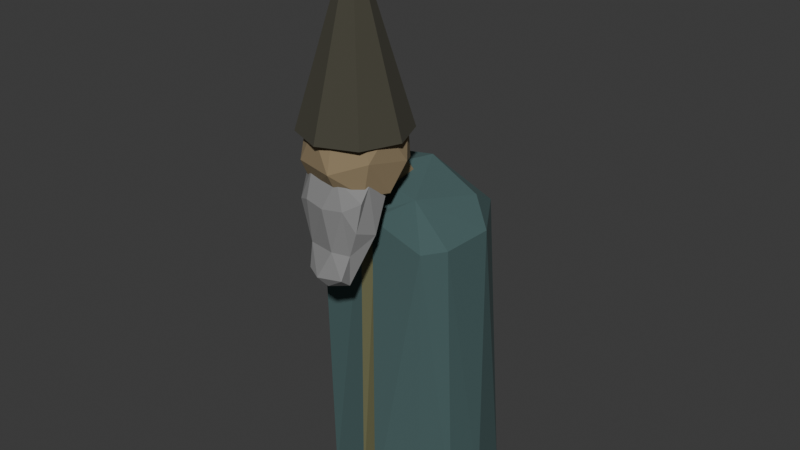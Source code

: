 # Source: alchemist2test.blend  (saved by Blender 4.2.66; exported with 4.5.12 LTS)
import bpy
from mathutils import Matrix  # noqa: F401  (used for matrix-valued properties, if any)

bpy.ops.wm.read_factory_settings(use_empty=True)
scene = bpy.context.scene
scene.name = 'Scene'

# ---- collections
col_collection = bpy.data.collections.new('Collection'); scene.collection.children.link(col_collection)

# ---- materials (node trees are filled in below, after node groups)
mat_material_001 = bpy.data.materials.new('Material.001')
mat_hat = bpy.data.materials.new('hat')
mat_beard = bpy.data.materials.new('beard')
mat_robe = bpy.data.materials.new('robe')
mat_shirt = bpy.data.materials.new('shirt')

# ---- material node trees
mat_material_001.use_nodes = True; mat_material_001.node_tree.nodes.clear()
_N = mat_material_001.node_tree.nodes; _L = mat_material_001.node_tree.links
n0 = _N.new('ShaderNodeBsdfPrincipled'); n0.name = 'Principled BSDF'; n0.location = (10, 300)
n0.inputs[0].default_value = (0.2825, 0.2146, 0.1216, 1.0)
n0.inputs[2].default_value = 1.0
n1 = _N.new('ShaderNodeOutputMaterial'); n1.name = 'Material Output'; n1.location = (300, 300)
_L.new(n0.outputs[0], n1.inputs[0])
n1.is_active_output = True
mat_hat.use_nodes = True; mat_hat.node_tree.nodes.clear()
_N = mat_hat.node_tree.nodes; _L = mat_hat.node_tree.links
n0 = _N.new('ShaderNodeBsdfPrincipled'); n0.name = 'Principled BSDF'; n0.location = (10, 300)
n0.inputs[0].default_value = (0.05953, 0.05664, 0.03926, 1.0)
n0.inputs[2].default_value = 1.0
n1 = _N.new('ShaderNodeOutputMaterial'); n1.name = 'Material Output'; n1.location = (300, 300)
_L.new(n0.outputs[0], n1.inputs[0])
n1.is_active_output = True
mat_beard.use_nodes = True; mat_beard.node_tree.nodes.clear()
_N = mat_beard.node_tree.nodes; _L = mat_beard.node_tree.links
n0 = _N.new('ShaderNodeBsdfPrincipled'); n0.name = 'Principled BSDF'; n0.location = (10, 300)
n0.inputs[0].default_value = (0.2471, 0.2471, 0.2471, 1.0)
n0.inputs[2].default_value = 1.0
n1 = _N.new('ShaderNodeOutputMaterial'); n1.name = 'Material Output'; n1.location = (300, 300)
_L.new(n0.outputs[0], n1.inputs[0])
n1.is_active_output = True
mat_robe.use_nodes = True; mat_robe.node_tree.nodes.clear()
_N = mat_robe.node_tree.nodes; _L = mat_robe.node_tree.links
n0 = _N.new('ShaderNodeBsdfPrincipled'); n0.name = 'Principled BSDF'; n0.location = (10, 300)
n0.inputs[0].default_value = (0.06258, 0.117, 0.1164, 1.0)
n0.inputs[2].default_value = 1.0
n1 = _N.new('ShaderNodeOutputMaterial'); n1.name = 'Material Output'; n1.location = (300, 300)
_L.new(n0.outputs[0], n1.inputs[0])
n1.is_active_output = True
mat_shirt.use_nodes = True; mat_shirt.node_tree.nodes.clear()
_N = mat_shirt.node_tree.nodes; _L = mat_shirt.node_tree.links
n0 = _N.new('ShaderNodeBsdfPrincipled'); n0.name = 'Principled BSDF'; n0.location = (10, 300)
n0.inputs[0].default_value = (0.1773, 0.1756, 0.08891, 1.0)
n1 = _N.new('ShaderNodeOutputMaterial'); n1.name = 'Material Output'; n1.location = (300, 300)
_L.new(n0.outputs[0], n1.inputs[0])
n1.is_active_output = True

# ---- world
world_world = bpy.data.worlds.new('World'); scene.world = world_world
world_world.use_nodes = True; world_world.node_tree.nodes.clear()
_N = world_world.node_tree.nodes; _L = world_world.node_tree.links
n0 = _N.new('ShaderNodeOutputWorld'); n0.name = 'World Output'; n0.location = (300, 300)
n1 = _N.new('ShaderNodeBackground'); n1.name = 'Background'; n1.location = (10, 300)
n1.inputs[0].default_value = (0.05088, 0.05088, 0.05088, 1.0)
_L.new(n1.outputs[0], n0.inputs[0])
n0.is_active_output = True
world_world.color = (0.05088, 0.05088, 0.05088)
world_world.sun_shadow_jitter_overblur = 0.0

# ---- meshes
me_cube_001 = bpy.data.meshes.new('Cube.001')
me_cube_001.from_pydata([(-0.1325, 0.04974, 1.253), (-0.09377, 0.1133, 1.487), (-0.0945, -0.09399, 1.244), (-0.09847, -0.1393, 1.34), (-0.1339, 0.03736, 1.498), (-0.1046, 0.1415, 1.388), (0.0387, -0.1338, 1.498), (-0.09599, -0.09681, 1.509), (-0.152, -0.0696, 1.339), (-0.152, -0.03107, 1.458), (-0.1645, 0.04375, 1.349), (0.03508, -0.1658, 1.335), (-0.03114, -0.152, 1.458), (-0.055, 0.06057, 1.202), (-0.07038, -0.03281, 1.2), (-0.0347, 0.03435, 1.57), (0.0308, -0.06981, 1.554), (0.1247, 0.09412, 1.465), (0.1133, -0.09361, 1.265), (0.1388, -0.09925, 1.376), (0.1133, -0.09361, 1.487), (0.09756, 0.03093, 1.54), (0.1043, 0.133, 1.316), (0.0279, 0.1187, 1.516), (0.03035, -0.09512, 1.21), (0.1413, -0.006914, 1.254), (0.152, -0.03114, 1.458), (0.1646, 0.04369, 1.349), (0.05877, 0.153, 1.307), (0.0229, 0.1646, 1.428), (0.04574, -0.0005363, 1.188), (-0.05937, 0.149, 1.301), (0.05877, 0.07466, 1.209), (-0.05914, 0.1673, 1.114), (-0.06222, 0.2666, 1.153), (0.05907, 0.1508, 1.118), (0.05805, 0.271, 1.145)], [], [(8, 10, 0), (9, 10, 8), (11, 12, 3), (24, 2, 14), (14, 2, 0), (15, 7, 16), (1, 15, 23), (16, 7, 6), (25, 27, 19), (27, 26, 19), (27, 17, 26), (22, 27, 25), (28, 29, 22), (11, 6, 12), (18, 11, 24), (13, 33, 35), (25, 30, 32), (15, 16, 21), (21, 17, 23), (32, 30, 13), (13, 35, 32), (31, 33, 13), (31, 34, 33), (10, 9, 4), (2, 3, 8), (1, 5, 10, 4), (7, 4, 9), (29, 28, 31, 5), (10, 5, 0), (2, 8, 0), (29, 5, 1, 23), (0, 5, 31), (2, 24, 11, 3), (12, 6, 7), (8, 3, 7, 9), (3, 12, 7), (20, 6, 11, 19), (0, 31, 13), (0, 13, 14), (1, 4, 15), (15, 4, 7), (18, 25, 19), (19, 26, 20), (26, 21, 20), (26, 17, 21), (27, 22, 17), (22, 32, 28), (22, 29, 17), (29, 23, 17), (30, 25, 18, 24), (18, 19, 11), (22, 25, 32), (36, 28, 32, 35), (15, 21, 23), (21, 16, 20), (16, 6, 20), (30, 14, 13), (30, 24, 14), (34, 31, 28, 36), (33, 34, 36), (35, 33, 36)])
_uv = me_cube_001.uv_layers.new(name='UVMap')
_uv.uv.foreach_set('vector', [0.4687, 0.0625, 0.4801, 0.1648, 0.3853, 0.1779, 0.5625, 0.09474, 0.4801, 0.1648, 0.4687, 0.0625, 0.4671, 0.9053, 0.5625, 0.9053, 0.4703, 0.97, 0.2205, 0.7142, 0.1462, 0.7279, 0.1875, 0.657, 0.1875, 0.657, 0.1462, 0.7279, 0.125, 0.5721, 0.7795, 0.5936, 0.8508, 0.7251, 0.7799, 0.6875, 0.8527, 0.5, 0.7795, 0.5936, 0.779, 0.5, 0.7799, 0.6875, 0.8508, 0.7251, 0.7789, 0.75, 0.4045, 0.126, 0.4802, 0.1648, 0.5, 0.02687, 0.4802, 0.1648, 0.5625, 0.09467, 0.5, 0.02687, 0.4802, 0.1648, 0.5836, 0.2281, 0.5625, 0.09467, 0.4436, 0.2609, 0.4802, 0.1648, 0.4045, 0.126, 0.4375, 0.32, 0.5396, 0.3558, 0.4436, 0.2609, 0.4671, 0.9053, 0.6061, 0.914, 0.5625, 0.9053, 0.4051, 1.0, 0.4671, 0.9053, 0.375, 0.9039, 0.1955, 0.5625, 0.1902, 0.5373, 0.1919, 0.5479, 0.125, 0.5961, 0.1288, 0.4292, 0.1875, 0.552, 0.7795, 0.5936, 0.7799, 0.6875, 0.8426, 0.5956, 0.8426, 0.5956, 0.875, 0.5, 0.779, 0.5, 0.1875, 0.552, 0.1288, 0.4292, 0.1955, 0.5625, 0.1955, 0.5625, 0.1919, 0.5479, 0.1875, 0.552, 0.1875, 0.5, 0.1902, 0.5373, 0.1955, 0.5625, 0.4327, 0.3125, 0.4375, 0.3125, 0.375, 0.3191, 0.4801, 0.1648, 0.5625, 0.09474, 0.6057, 0.1631, 0.375, 0.03343, 0.4718, 0.0, 0.4687, 0.0625, 0.6053, 0.2723, 0.5042, 0.2835, 0.4801, 0.1648, 0.6057, 0.1631, 0.6051, 0.02175, 0.6057, 0.1631, 0.5625, 0.09474, 0.5396, 0.3558, 0.4375, 0.32, 0.4327, 0.3125, 0.5042, 0.2835, 0.4801, 0.1648, 0.5042, 0.2835, 0.3853, 0.1779, 0.375, 0.03343, 0.4687, 0.0625, 0.3853, 0.1779, 0.5396, 0.3558, 0.5042, 0.2835, 0.6053, 0.2723, 0.625, 0.346, 0.3853, 0.1779, 0.5042, 0.2835, 0.4327, 0.3125, 0.375, 0.9788, 0.375, 0.9039, 0.4671, 0.9053, 0.4703, 0.97, 0.5625, 0.9053, 0.6061, 0.914, 0.6063, 0.9758, 0.4687, 0.0625, 0.4718, 0.0, 0.6051, 0.02175, 0.5625, 0.09474, 0.4703, 0.97, 0.5625, 0.9053, 0.6063, 0.9758, 0.5949, 1.0, 0.6061, 0.914, 0.4671, 0.9053, 0.5, 1.0, 0.125, 0.5721, 0.1875, 0.5, 0.1955, 0.5625, 0.125, 0.5721, 0.1955, 0.5625, 0.1875, 0.657, 0.8527, 0.5, 0.875, 0.5978, 0.7795, 0.5936, 0.7795, 0.5936, 0.875, 0.5978, 0.8508, 0.7251, 0.3944, 0.02215, 0.4045, 0.126, 0.5, 0.02687, 0.5, 0.02687, 0.5625, 0.09467, 0.6056, 0.02215, 0.5625, 0.09467, 0.625, 0.1539, 0.6056, 0.02215, 0.5625, 0.09467, 0.5836, 0.2281, 0.625, 0.1539, 0.4802, 0.1648, 0.4436, 0.2609, 0.5836, 0.2281, 0.4436, 0.2609, 0.375, 0.3125, 0.4375, 0.32, 0.4436, 0.2609, 0.5396, 0.3558, 0.5836, 0.2281, 0.5396, 0.3558, 0.625, 0.346, 0.5836, 0.2281, 0.1288, 0.4292, 0.125, 0.5961, 0.125, 0.7278, 0.2205, 0.7142, 0.4051, 1.0, 0.5, 1.0, 0.4671, 0.9053, 0.125, 0.5, 0.125, 0.5961, 0.1875, 0.552, 0.4375, 0.3181, 0.4375, 0.32, 0.375, 0.3125, 0.375, 0.3125, 0.7795, 0.5936, 0.8426, 0.5956, 0.779, 0.5, 0.8426, 0.5956, 0.7799, 0.6875, 0.875, 0.7278, 0.7799, 0.6875, 0.7789, 0.75, 0.875, 0.7278, 0.1288, 0.4292, 0.1875, 0.657, 0.1955, 0.5625, 0.1288, 0.4292, 0.2205, 0.7142, 0.1875, 0.657, 0.4375, 0.3125, 0.4327, 0.3125, 0.4375, 0.32, 0.4375, 0.3181, 0.375, 0.3191, 0.4375, 0.3125, 0.4375, 0.3181, 0.375, 0.3125, 0.375, 0.3191, 0.4375, 0.3181])
me_cube_001.materials.append(mat_material_001)
me_cube_001.update()
me_cone = bpy.data.meshes.new('Cone')
me_cone.from_pydata([(5.618e-11, 0.1824, 1.423), (0.129, 0.129, 1.423), (0.1824, 5.618e-11, 1.423), (0.129, -0.129, 1.423), (5.618e-11, -0.1824, 1.423), (-0.129, -0.129, 1.423), (-0.1824, 5.618e-11, 1.423), (-0.129, 0.129, 1.423), (0.0, 0.0, 2.033)], [], [(0, 8, 1), (1, 8, 2), (2, 8, 3), (3, 8, 4), (4, 8, 5), (5, 8, 6), (0, 1, 2, 3, 4, 5, 6, 7), (6, 8, 7), (7, 8, 0)])
_uv = me_cone.uv_layers.new(name='UVMap')
_uv.uv.foreach_set('vector', [0.25, 0.49, 0.25, 0.25, 0.4197, 0.4197, 0.4197, 0.4197, 0.25, 0.25, 0.49, 0.25, 0.49, 0.25, 0.25, 0.25, 0.4197, 0.08029, 0.4197, 0.08029, 0.25, 0.25, 0.25, 0.01, 0.25, 0.01, 0.25, 0.25, 0.08029, 0.08029, 0.08029, 0.08029, 0.25, 0.25, 0.01, 0.25, 0.75, 0.49, 0.9197, 0.4197, 0.99, 0.25, 0.9197, 0.08029, 0.75, 0.01, 0.5803, 0.08029, 0.51, 0.25, 0.5803, 0.4197, 0.01, 0.25, 0.25, 0.25, 0.08029, 0.4197, 0.08029, 0.4197, 0.25, 0.25, 0.25, 0.49])
me_cone.materials.append(mat_hat)
me_cone.update()
me_cube_003 = bpy.data.meshes.new('Cube.003')
me_cube_003.from_pydata([(-0.111, 0.01019, 0.1319), (-0.1183, 0.06681, 0.08637), (0.1143, 0.06693, 0.08645), (0.107, 0.009972, 0.1317), (-0.06731, 0.01242, 0.08875), (0.027, 0.009714, 0.07318), (0.03171, -0.03216, 0.144), (-0.06682, -0.02112, 0.1481), (-0.04948, 0.06963, 0.0358), (-0.05164, -0.02033, -0.1703), (-0.06677, -0.03095, -0.07093), (0.06962, -0.02865, -0.07184), (0.06209, 0.04894, -0.07571), (0.1137, 0.02738, -0.01411), (0.02081, -0.04815, -0.06741), (-0.06069, -0.04827, -0.1404), (0.05795, -0.01861, -0.1697), (0.06026, -0.05462, -0.141), (0.002195, -0.04493, -0.1799), (-0.01623, -0.06856, -0.1492), (-0.01626, -0.01735, -0.1858), (0.04091, -0.01092, -0.1797), (0.07117, 0.0673, 0.05116), (-0.111, 0.02714, -0.02654), (-0.06367, 0.04797, -0.07768), (-0.09995, -0.03295, 0.05243), (-0.063, -0.04927, 0.06589), (-0.001656, -0.05723, 0.0578), (0.06303, -0.04829, 0.06533), (0.1069, -0.02058, 0.09136), (0.09579, -0.03063, 0.005137)], [], [(0, 7, 4), (5, 22, 8), (6, 5, 4, 7), (14, 17, 11), (11, 17, 16), (24, 9, 23), (23, 10, 25), (27, 14, 28), (16, 17, 18), (21, 16, 18), (21, 18, 20), (10, 15, 19), (21, 20, 24), (28, 30, 29), (3, 29, 30), (22, 13, 12), (3, 5, 6), (2, 22, 5, 3), (4, 8, 1, 0), (8, 4, 5), (16, 21, 12, 13), (24, 20, 9), (14, 10, 19), (11, 16, 13, 30), (23, 9, 10), (26, 25, 10), (12, 21, 24), (10, 14, 27, 26), (11, 30, 28, 14), (9, 18, 19, 15), (29, 3, 6, 28), (18, 17, 19), (20, 18, 9), (10, 9, 15), (14, 19, 17), (26, 27, 6, 7), (8, 22, 12), (13, 2, 3, 30), (25, 26, 7, 0), (8, 12, 24), (6, 27, 28), (23, 1, 8, 24), (23, 25, 0, 1), (22, 2, 13)])
_uv = me_cube_003.uv_layers.new(name='UVMap')
_uv.uv.foreach_set('vector', [0.4132, 1.0, 0.4375, 0.9375, 0.375, 0.9375, 0.2767, 0.75, 0.3125, 0.6875, 0.2087, 0.6875, 0.4375, 0.8433, 0.375, 0.8483, 0.375, 0.9375, 0.4375, 0.9375, 0.4375, 0.845, 0.4375, 0.7635, 0.436, 0.75, 0.436, 0.75, 0.4375, 0.7635, 0.375, 0.7036, 0.1875, 0.6875, 0.125, 0.7067, 0.125, 0.6858, 0.375, 1.0, 0.4351, 0.9922, 0.4359, 1.0, 0.4375, 0.875, 0.4375, 0.845, 0.4375, 0.8125, 0.375, 0.7036, 0.4375, 0.7635, 0.375, 0.8751, 0.3117, 0.6875, 0.375, 0.7036, 0.2499, 0.75, 0.3117, 0.6875, 0.2499, 0.75, 0.212, 0.6875, 0.4351, 0.9922, 0.4375, 1.0, 0.4375, 0.9069, 0.3117, 0.6875, 0.212, 0.6875, 0.1875, 0.6875, 0.4375, 0.8125, 0.4223, 0.75, 0.4375, 0.75, 0.4129, 0.75, 0.4375, 0.75, 0.4223, 0.75, 0.3125, 0.6875, 0.375, 0.6875, 0.3042, 0.6875, 0.4129, 0.75, 0.375, 0.8483, 0.4375, 0.8433, 0.375, 0.6875, 0.3125, 0.6875, 0.2767, 0.75, 0.4129, 0.75, 0.1875, 0.75, 0.2087, 0.6875, 0.125, 0.6875, 0.125, 0.75, 0.2087, 0.6875, 0.1875, 0.75, 0.2767, 0.75, 0.375, 0.7036, 0.3117, 0.6875, 0.3042, 0.6875, 0.375, 0.6875, 0.1875, 0.6875, 0.212, 0.6875, 0.125, 0.7067, 0.4375, 0.845, 0.4351, 0.9922, 0.4375, 0.9069, 0.436, 0.75, 0.375, 0.7036, 0.375, 0.6875, 0.4223, 0.75, 0.125, 0.6858, 0.125, 0.7067, 0.125, 0.75, 0.4375, 0.9375, 0.4359, 1.0, 0.4351, 0.9922, 0.3042, 0.6875, 0.3117, 0.6875, 0.1875, 0.6875, 0.4351, 0.9922, 0.4375, 0.845, 0.4375, 0.875, 0.4375, 0.9375, 0.436, 0.75, 0.4223, 0.75, 0.4375, 0.8125, 0.4375, 0.845, 0.375, 1.0, 0.375, 0.8751, 0.4375, 0.9069, 0.4375, 1.0, 0.4375, 0.75, 0.4129, 0.75, 0.4375, 0.8433, 0.4375, 0.8125, 0.375, 0.8751, 0.4375, 0.7635, 0.4375, 0.9069, 0.212, 0.6875, 0.2499, 0.75, 0.125, 0.7067, 0.4351, 0.9922, 0.375, 1.0, 0.4375, 1.0, 0.4375, 0.845, 0.4375, 0.9069, 0.4375, 0.7635, 0.4375, 0.9375, 0.4375, 0.875, 0.4375, 0.8433, 0.4375, 0.9375, 0.2087, 0.6875, 0.3125, 0.6875, 0.3042, 0.6875, 0.375, 0.6875, 0.375, 0.6875, 0.4129, 0.75, 0.4223, 0.75, 0.4359, 1.0, 0.4375, 0.9375, 0.4375, 0.9375, 0.4132, 1.0, 0.2087, 0.6875, 0.3042, 0.6875, 0.1875, 0.6875, 0.4375, 0.8433, 0.4375, 0.875, 0.4375, 0.8125, 0.125, 0.6858, 0.125, 0.6875, 0.2087, 0.6875, 0.1875, 0.6875, 0.125, 0.6858, 0.125, 0.75, 0.125, 0.75, 0.125, 0.6875, 0.3125, 0.6875, 0.375, 0.6875, 0.375, 0.6875])
me_cube_003.materials.append(mat_beard)
me_cube_003.update()
me_cube_004 = bpy.data.meshes.new('Cube.004')
me_cube_004.from_pydata([(0.2056, 0.05905, 1.035), (0.2167, 0.3302, 1.149), (-0.1991, 0.05308, 1.072), (-0.2557, 0.1206, 1.104), (-0.142, 0.3029, 1.222), (-0.222, 0.4233, 1.069), (0.05552, 0.3075, 1.253), (0.1544, 0.09542, 1.197), (-0.03754, 0.5133, 1.103), (0.2607, 0.1269, 1.04), (-0.05438, 0.09532, 1.24), (-0.2827, 0.236, 1.052), (0.2414, 0.4854, -2.743e-05), (0.03406, 0.02828, -2.831e-05), (-0.2836, 0.2322, 0.0002765), (-0.1526, 0.5647, -2.701e-06), (0.2848, 0.3084, 1.362e-06), (-0.02782, 0.04849, 1.144), (0.1983, 0.07736, 8.303e-05), (0.1805, 0.4638, 1.072), (-0.2633, 0.4316, 4.954e-07), (0.2825, 0.2999, 1.053), (0.2624, 0.1758, 1.236e-05), (0.06947, 0.5969, 1.287e-06), (-0.1826, 0.06576, 0.0006325), (-0.03001, 0.04129, -1.967e-06), (0.03142, 0.03534, 1.114), (0.02978, 0.05464, 1.129), (-0.2658, 0.4057, 0.139), (-0.2684, 0.3804, 0.2753), (-0.2782, 0.2106, 0.2134), (0.1021, 0.5578, 0.3154), (0.08253, 0.5813, 0.1261), (-0.2833, 0.2332, 0.2718), (0.2466, 0.4622, 0.1315), (-0.1443, 0.561, 0.07922), (-0.1282, 0.5538, 0.234), (-0.1014, 0.5418, 0.4904), (-0.1583, 0.553, 0.08797), (-0.1735, 0.5221, 0.3215), (-0.1832, 0.5023, 0.4716), (0.02712, 0.5638, 0.4364), (0.0472, 0.5795, 0.2294), (0.05743, 0.5875, 0.124), (0.232, 0.482, 0.1665), (-0.2495, 0.4288, 0.3564), (-0.2546, 0.4298, 0.2251), (-0.2572, 0.4303, 0.1572)], [], [(4, 8, 5), (8, 6, 19), (1, 21, 19), (7, 9, 21), (6, 10, 7), (4, 10, 6), (4, 3, 10), (3, 2, 10), (7, 26, 0), (6, 7, 1), (25, 13, 27), (26, 27, 13), (9, 16, 21), (2, 3, 24), (11, 29, 33), (21, 34, 44, 19), (4, 5, 11, 3), (16, 12, 34), (13, 18, 0), (23, 25, 14, 20), (4, 6, 8), (19, 6, 1), (1, 7, 21), (9, 7, 0), (10, 2, 17), (24, 14, 25), (20, 15, 23), (16, 13, 23, 12), (13, 22, 18), (13, 16, 22), (23, 13, 25), (17, 27, 26, 7, 10), (24, 25, 17, 2), (17, 25, 27), (15, 35, 43, 23), (9, 22, 16), (3, 11, 33, 30), (24, 30, 14), (11, 5, 45, 29), (5, 40, 45), (22, 9, 0, 18), (19, 31, 41, 8), (5, 8, 37, 40), (19, 44, 31), (26, 13, 0), (34, 21, 16), (30, 33, 14), (30, 24, 3), (29, 45, 46), (46, 47, 28, 29), (28, 47, 20), (45, 40, 39, 46), (46, 39, 38, 47), (47, 38, 15, 20), (41, 31, 42), (42, 31, 32, 43), (43, 32, 23), (33, 29, 28, 14), (14, 28, 20), (40, 37, 36, 39), (39, 36, 35, 38), (38, 35, 15), (44, 34, 12), (31, 44, 12, 32), (32, 12, 23), (43, 35, 36, 42), (42, 36, 37, 41), (41, 37, 8)])
me_cube_004.polygons.foreach_set('material_index', [0, 0, 0, 0, 0, 0, 0, 0, 0, 0, 1, 0, 0, 0, 0, 0, 0, 0, 0, 0, 0, 0, 0, 0, 0, 0, 0, 0, 0, 0, 0, 0, 0, 1, 0, 0, 0, 0, 0, 0, 0, 0, 0, 0, 0, 0, 0, 0, 0, 0, 0, 0, 0, 0, 0, 0, 0, 0, 0, 0, 0, 0, 0, 0, 0, 0, 0, 0])
_uv = me_cube_004.uv_layers.new(name='UVMap')
_uv.uv.foreach_set('vector', [0.625, 0.2698, 0.4781, 0.3537, 0.4683, 0.2328, 0.4781, 0.3537, 0.625, 0.4025, 0.4568, 0.4756, 0.5878, 0.5379, 0.4738, 0.5947, 0.4568, 0.4756, 0.658, 0.6653, 0.5264, 0.6875, 0.4738, 0.5947, 0.7199, 0.5373, 0.7815, 0.6649, 0.658, 0.6653, 0.8389, 0.5363, 0.7815, 0.6649, 0.7199, 0.5373, 0.8389, 0.5363, 0.875, 0.6637, 0.7815, 0.6649, 0.875, 0.6637, 0.8668, 0.75, 0.7815, 0.6649, 0.658, 0.6653, 0.6875, 0.75, 0.5613, 0.75, 0.7199, 0.5373, 0.658, 0.6653, 0.5878, 0.5379, 0.4375, 0.8912, 0.4375, 0.8566, 0.624, 0.8561, 0.58, 0.8369, 0.624, 0.8561, 0.4375, 0.8566, 0.5264, 0.6875, 0.4375, 0.625, 0.4738, 0.5947, 0.5845, 0.0, 0.5647, 0.072, 0.4375, 0.0, 0.5049, 0.125, 0.4551, 0.1711, 0.4549, 0.09801, 0.4738, 0.5947, 0.442, 0.5375, 0.4405, 0.521, 0.4568, 0.4756, 0.625, 0.2698, 0.4683, 0.2328, 0.5049, 0.125, 0.5647, 0.072, 0.4375, 0.625, 0.4375, 0.5293, 0.442, 0.5375, 0.4375, 0.8566, 0.4375, 0.75, 0.5613, 0.75, 0.4375, 0.4117, 0.375, 0.07813, 0.4375, 0.08861, 0.4375, 0.1875, 0.625, 0.2698, 0.625, 0.4025, 0.4781, 0.3537, 0.4568, 0.4756, 0.625, 0.4025, 0.5878, 0.5379, 0.5878, 0.5379, 0.658, 0.6653, 0.4738, 0.5947, 0.5264, 0.6875, 0.658, 0.6653, 0.5613, 0.75, 0.7815, 0.6649, 0.8668, 0.75, 0.7621, 0.7418, 0.4375, 0.0, 0.4375, 0.08861, 0.375, 0.07813, 0.4375, 0.1875, 0.4375, 0.2895, 0.4375, 0.4117, 0.4375, 0.625, 0.4375, 0.8566, 0.3602, 0.4633, 0.4375, 0.5293, 0.4375, 0.8566, 0.4375, 0.6875, 0.4375, 0.75, 0.4375, 0.8566, 0.4375, 0.625, 0.4375, 0.6875, 0.3602, 0.4633, 0.4375, 0.8566, 0.2031, 0.6641, 0.7621, 0.7418, 0.7311, 0.75, 0.6875, 0.75, 0.658, 0.6653, 0.7815, 0.6649, 0.4375, 0.9862, 0.4375, 0.8912, 0.6209, 0.887, 0.586, 0.9935, 0.6209, 0.887, 0.4375, 0.8912, 0.624, 0.8561, 0.4375, 0.2895, 0.4404, 0.2941, 0.4421, 0.4052, 0.4375, 0.4117, 0.5264, 0.6875, 0.4375, 0.6875, 0.4375, 0.625, 0.5647, 0.072, 0.5049, 0.125, 0.4549, 0.09801, 0.4621, 0.0854, 0.4375, 0.0, 0.4621, 0.0854, 0.4375, 0.08861, 0.5049, 0.125, 0.4683, 0.2328, 0.4478, 0.2026, 0.4551, 0.1711, 0.4683, 0.2328, 0.4511, 0.2645, 0.4478, 0.2026, 0.4375, 0.6875, 0.5264, 0.6875, 0.5613, 0.75, 0.4375, 0.75, 0.4568, 0.4756, 0.3886, 0.4669, 0.4068, 0.4199, 0.4781, 0.3537, 0.4683, 0.2328, 0.4781, 0.3537, 0.4556, 0.3181, 0.4511, 0.2645, 0.4568, 0.4756, 0.4405, 0.521, 0.3886, 0.4669, 0.58, 0.8369, 0.4375, 0.8566, 0.5613, 0.75, 0.442, 0.5375, 0.4738, 0.5947, 0.4375, 0.625, 0.4621, 0.0854, 0.4549, 0.09801, 0.4375, 0.08861, 0.4621, 0.0854, 0.4375, 0.0, 0.5647, 0.072, 0.4551, 0.1711, 0.4478, 0.2026, 0.444, 0.197, 0.444, 0.197, 0.442, 0.1942, 0.4464, 0.1792, 0.4551, 0.1711, 0.4464, 0.1792, 0.442, 0.1942, 0.4375, 0.1875, 0.4478, 0.2026, 0.4511, 0.2645, 0.4468, 0.2724, 0.444, 0.197, 0.444, 0.197, 0.4468, 0.2724, 0.44, 0.2848, 0.442, 0.1942, 0.442, 0.1942, 0.44, 0.2848, 0.4375, 0.2895, 0.4375, 0.1875, 0.4068, 0.4199, 0.3886, 0.4669, 0.3847, 0.4405, 0.3847, 0.4405, 0.3886, 0.4669, 0.3715, 0.4647, 0.3734, 0.451, 0.3734, 0.451, 0.3715, 0.4647, 0.3602, 0.4633, 0.4549, 0.09801, 0.4551, 0.1711, 0.4464, 0.1792, 0.4375, 0.08861, 0.4375, 0.08861, 0.4464, 0.1792, 0.4375, 0.1875, 0.4511, 0.2645, 0.4556, 0.3181, 0.4461, 0.3031, 0.4468, 0.2724, 0.4468, 0.2724, 0.4461, 0.3031, 0.4404, 0.2941, 0.44, 0.2848, 0.44, 0.2848, 0.4404, 0.2941, 0.4375, 0.2895, 0.4405, 0.521, 0.442, 0.5375, 0.4375, 0.5293, 0.3886, 0.4669, 0.4405, 0.521, 0.4375, 0.5293, 0.3715, 0.4647, 0.3715, 0.4647, 0.4375, 0.5293, 0.3602, 0.4633, 0.4421, 0.4052, 0.4404, 0.2941, 0.4461, 0.3031, 0.446, 0.3997, 0.446, 0.3997, 0.4461, 0.3031, 0.4556, 0.3181, 0.4536, 0.3888, 0.4536, 0.3888, 0.4556, 0.3181, 0.4781, 0.3537])
me_cube_004.materials.append(mat_robe)
me_cube_004.materials.append(mat_shirt)
me_cube_004.update()

# ---- objects
ob_cube = bpy.data.objects.new('Cube', me_cube_001)
ob_cone = bpy.data.objects.new('Cone', me_cone)
ob_cube_001 = bpy.data.objects.new('Cube.001', me_cube_003)
ob_cube_002 = bpy.data.objects.new('Cube.002', me_cube_004)

# ---- transforms, parenting, visibility, modifiers, constraints
ob_cube.location = (0.0, 0.0, 0.0)
ob_cone.location = (0.0, 0.0, 0.0)
ob_cube_001.location = (0.004467, -0.09581, 1.149)
ob_cube_001.scale = (1.132, 1.132, 1.132)
ob_cube_002.location = (0.0, 0.0, 0.0)

# ---- collection membership
col_collection.objects.link(ob_cube)
col_collection.objects.link(ob_cone)
col_collection.objects.link(ob_cube_001)
col_collection.objects.link(ob_cube_002)

# ---- scene / render settings (as saved in the file)
scene.frame_start = 0; scene.frame_end = 9; scene.frame_set(0)
scene.render.engine = 'BLENDER_EEVEE_NEXT'
scene.render.fps = 30
bpy.context.view_layer.update()

# ---- added for rendering (the .blend has no active camera and no usable light): camera, sun
cam_auto = bpy.data.cameras.new('AutoCamera')
cam_auto.lens = 50.0
cam_auto.sensor_width = 36.0
cam_auto.clip_end = 1000.0
ob_auto_camera = bpy.data.objects.new('AutoCamera', cam_auto)
scene.collection.objects.link(ob_auto_camera)
ob_auto_camera.location = (2.08247, -2.29099, 2.68193)
ob_auto_camera.rotation_euler = (1.09748, -7.21219e-08, 0.694738)
scene.camera = ob_auto_camera
light_auto_sun = bpy.data.lights.new('AutoSun', 'SUN')
light_auto_sun.energy = 3.0
light_auto_sun.angle = 0.0523599
ob_auto_sun = bpy.data.objects.new('AutoSun', light_auto_sun)
scene.collection.objects.link(ob_auto_sun)
ob_auto_sun.rotation_euler = (0.872665, 0.174533, 0.523599)
bpy.context.view_layer.update()
